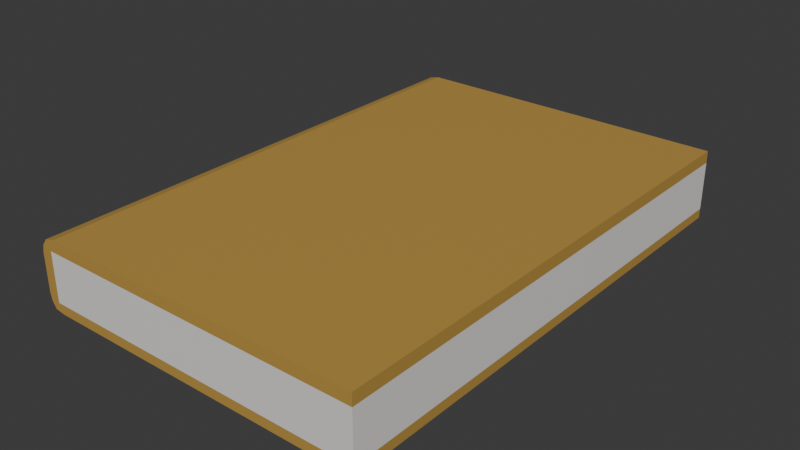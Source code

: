 # Source: Book000.blend  (saved by Blender 5.0.119; exported with 4.5.12 LTS)
import bpy
from mathutils import Matrix  # noqa: F401  (used for matrix-valued properties, if any)

bpy.ops.wm.read_factory_settings(use_empty=True)
scene = bpy.context.scene
scene.name = 'Scene'

# ---- collections
col_collection = bpy.data.collections.new('Collection'); scene.collection.children.link(col_collection)

# ---- materials (node trees are filled in below, after node groups)
mat_book001 = bpy.data.materials.new('Book001')
mat_book002 = bpy.data.materials.new('Book002')

# ---- material node trees
mat_book001.use_nodes = True; mat_book001.node_tree.nodes.clear()
_N = mat_book001.node_tree.nodes; _L = mat_book001.node_tree.links
n0 = _N.new('ShaderNodeBsdfPrincipled'); n0.name = 'Principled BSDF'; n0.location = (-200, 100)
n1 = _N.new('ShaderNodeOutputMaterial'); n1.name = 'Material Output'; n1.location = (200, 100)
n2 = _N.new('ShaderNodeRGB'); n2.name = 'Color'; n2.location = (-490, 60)
n2.outputs[0].default_value = (0.5, 0.3016, 0.06551, 1.0)
_L.new(n0.outputs[0], n1.inputs[0])
_L.new(n2.outputs[0], n0.inputs[0])
n1.is_active_output = True
mat_book002.use_nodes = True; mat_book002.node_tree.nodes.clear()
_N = mat_book002.node_tree.nodes; _L = mat_book002.node_tree.links
n0 = _N.new('ShaderNodeBsdfPrincipled'); n0.name = 'Principled BSDF'; n0.location = (-200, 100)
n0.inputs[0].default_value = (0.8, 0.7879, 0.7523, 1.0)
n1 = _N.new('ShaderNodeOutputMaterial'); n1.name = 'Material Output'; n1.location = (200, 100)
_L.new(n0.outputs[0], n1.inputs[0])
n1.is_active_output = True

# ---- world
world_world = bpy.data.worlds.new('World'); scene.world = world_world
world_world.use_nodes = True; world_world.node_tree.nodes.clear()
_N = world_world.node_tree.nodes; _L = world_world.node_tree.links
n0 = _N.new('ShaderNodeOutputWorld'); n0.name = 'World Output'; n0.location = (200, 100)
n1 = _N.new('ShaderNodeBackground'); n1.name = 'Background'; n1.location = (-200, 100)
n1.inputs[0].default_value = (0.05088, 0.05088, 0.05088, 1.0)
_L.new(n1.outputs[0], n0.inputs[0])
n0.is_active_output = True
world_world.color = (0.05088, 0.05088, 0.05088)
world_world.sun_shadow_jitter_overblur = 0.0

# ---- meshes
me_cube = bpy.data.meshes.new('Cube')
me_cube.from_pydata([(0.0006586, 0.2153, -0.01179), (0.145, 0.2153, 0.01453), (0.145, 0.2153, -0.01547), (0.0006586, 0.0003429, -0.01179), (0.145, 0.0003429, 0.01453), (0.145, 0.0003429, -0.01547), (-2.493e-05, 0.2153, 0.007443), (0.145, 0.0003429, 0.009415), (0.145, 0.2153, 0.009415), (-2.491e-05, 0.0003429, 0.007443), (6.762e-05, 0.2153, -0.008625), (0.145, 0.2153, -0.01138), (6.764e-05, 0.0003429, -0.008625), (0.145, 0.0003429, -0.01138), (0.006842, 0.0003429, -0.01547), (0.006528, 0.2153, 0.01453), (0.007168, 0.0003429, 0.01453), (0.006842, 0.2153, -0.01547), (0.004842, 0.2153, 0.009415), (0.004842, 0.0003429, 0.009415), (0.004842, 0.0003429, -0.01138), (0.004842, 0.2153, -0.01138), (0.000682, 0.0003429, 0.01062), (0.000682, 0.2153, 0.01062), (0.002938, 0.0003429, 0.01351), (0.002298, 0.2153, 0.01351), (0.002455, 0.2153, -0.01477), (0.002455, 0.0003429, -0.01477)], [], [(24, 16, 15, 25), (27, 3, 0, 26), (9, 6, 10, 12), (7, 4, 16, 19), (12, 10, 0, 3), (19, 12, 20), (17, 2, 5, 14), (20, 3, 27), (1, 4, 7, 8), (21, 17, 26), (17, 21, 11, 2), (10, 18, 21), (13, 20, 14, 5), (19, 20, 13, 7), (8, 11, 21, 18), (25, 23, 22, 24), (25, 18, 23), (11, 13, 5, 2), (22, 19, 24), (9, 22, 23, 6), (16, 4, 1, 15), (15, 1, 8, 18), (19, 9, 12), (27, 14, 20), (20, 12, 3), (26, 0, 21), (0, 10, 21), (10, 6, 18), (7, 13, 11, 8), (15, 18, 25), (18, 6, 23), (9, 19, 22), (19, 16, 24), (26, 17, 14, 27)])
me_cube.polygons.foreach_set('material_index', [0, 0, 0, 0, 0, 0, 0, 0, 0, 0, 0, 0, 0, 1, 1, 0, 0, 0, 0, 0, 0, 0, 0, 0, 0, 0, 0, 0, 1, 0, 0, 0, 0, 0])
_k = set([(0, 3), (0, 10), (0, 21), (0, 26), (1, 4), (1, 8), (1, 15), (2, 5), (2, 11), (2, 17), (3, 12), (3, 20), (3, 27), (4, 7), (4, 16), (5, 13), (5, 14), (6, 9), (6, 10), (6, 18), (6, 23), (7, 8), (7, 19), (8, 18), (9, 12), (9, 19), (9, 22), (10, 12), (10, 18), (10, 21), (11, 13), (11, 21), (12, 19), (12, 20), (13, 20), (14, 17), (14, 20), (14, 27), (15, 16), (15, 18), (15, 25), (16, 19), (16, 24), (17, 21), (17, 26), (18, 21), (18, 23), (18, 25), (19, 20), (19, 22), (19, 24), (20, 27), (21, 26), (22, 23), (22, 24), (23, 25), (24, 25), (26, 27)])
me_cube.attributes.new('sharp_edge', 'BOOLEAN', 'EDGE').data.foreach_set('value', [ (min(e.vertices), max(e.vertices)) in _k for e in me_cube.edges])
_uv = me_cube.uv_layers.new(name='UVMap')
_uv.uv.foreach_set('vector', [0.399, 0.999, 0.399, 0.9766, 0.001001, 0.9766, 0.001001, 0.999, 0.799, 0.001001, 0.751, 0.001001, 0.751, 0.3892, 0.799, 0.3892, 0.401, 0.5844, 0.799, 0.5844, 0.799, 0.3912, 0.401, 0.3912, 0.849, 0.001001, 0.801, 0.001001, 0.801, 0.3892, 0.849, 0.3892, 0.401, 0.9258, 0.799, 0.9258, 0.799, 0.879, 0.401, 0.879, 0.998, 0.7815, 0.801, 0.7815, 0.801, 0.8273, 0.399, 0.001001, 0.001001, 0.001001, 0.001001, 0.3892, 0.399, 0.3892, 0.873, 0.4888, 0.851, 0.4888, 0.851, 0.5346, 0.849, 0.7795, 0.849, 0.3912, 0.801, 0.3912, 0.801, 0.7795, 0.876, 0.4858, 0.898, 0.44, 0.876, 0.44, 0.799, 0.9746, 0.799, 0.9278, 0.401, 0.9278, 0.401, 0.9746, 0.999, 0.8283, 0.802, 0.8283, 0.999, 0.7825, 0.649, 0.3892, 0.649, 0.001001, 0.601, 0.001001, 0.601, 0.3892, 0.799, 0.7795, 0.799, 0.5864, 0.401, 0.5864, 0.401, 0.7795, 0.599, 0.001001, 0.401, 0.001001, 0.401, 0.3892, 0.599, 0.3892, 0.799, 0.8283, 0.799, 0.7815, 0.401, 0.7815, 0.401, 0.8283, 0.851, 0.4858, 0.873, 0.44, 0.851, 0.44, 0.699, 0.3892, 0.699, 0.001001, 0.651, 0.001001, 0.651, 0.3892, 0.874, 0.4868, 0.852, 0.4868, 0.874, 0.441, 0.799, 0.877, 0.799, 0.8303, 0.401, 0.8303, 0.401, 0.877, 0.399, 0.3912, 0.001001, 0.3912, 0.001001, 0.7795, 0.399, 0.7795, 0.749, 0.3892, 0.749, 0.001001, 0.701, 0.001001, 0.701, 0.3892, 0.801, 0.8517, 0.801, 0.8303, 0.998, 0.8303, 0.899, 0.4868, 0.877, 0.4868, 0.899, 0.441, 0.876, 0.3912, 0.876, 0.437, 0.898, 0.3912, 0.874, 0.4898, 0.874, 0.5356, 0.852, 0.5356, 0.877, 0.438, 0.899, 0.3922, 0.899, 0.438, 0.802, 0.8527, 0.999, 0.8527, 0.999, 0.8313, 0.399, 0.9746, 0.399, 0.7815, 0.001001, 0.7815, 0.001001, 0.9746, 0.873, 0.3912, 0.851, 0.437, 0.851, 0.3912, 0.851, 0.5376, 0.851, 0.559, 0.873, 0.5376, 0.874, 0.5386, 0.874, 0.56, 0.852, 0.56, 0.874, 0.3922, 0.852, 0.438, 0.874, 0.438, 0.874, 0.001001, 0.851, 0.001001, 0.851, 0.3892, 0.874, 0.3892])
me_cube.materials.append(mat_book001)
me_cube.materials.append(mat_book002)
me_cube.use_mirror_vertex_groups = False
me_cube.update()

# ---- objects
ob_book = bpy.data.objects.new('Book', me_cube)

# ---- transforms, parenting, visibility, modifiers, constraints
ob_book.location = (0.0, 0.0, 0.0)
ob_book.lock_rotations_4d = False
ob_book.empty_display_type = 'ARROWS'
ob_book.lineart.crease_threshold = 0.0

# ---- collection membership
col_collection.objects.link(ob_book)

# ---- scene / render settings (as saved in the file)
scene.frame_start = 1; scene.frame_end = 250; scene.frame_set(1)
scene.render.engine = 'BLENDER_EEVEE_NEXT'
scene.render.bake_bias = 0.0
scene.render.bake_samples = 0
scene.cycles.sampling_pattern = 'TABULATED_SOBOL'
scene.eevee.use_volume_custom_range = False
bpy.context.view_layer.update()

# ---- added for rendering (the .blend has no active camera and no usable light): camera, sun
cam_auto = bpy.data.cameras.new('AutoCamera')
cam_auto.lens = 50.0
cam_auto.sensor_width = 36.0
cam_auto.clip_end = 1000.0
ob_auto_camera = bpy.data.objects.new('AutoCamera', cam_auto)
scene.collection.objects.link(ob_auto_camera)
ob_auto_camera.location = (0.31401, -0.181999, 0.192753)
ob_auto_camera.rotation_euler = (1.09748, -7.21219e-08, 0.694738)
scene.camera = ob_auto_camera
light_auto_sun = bpy.data.lights.new('AutoSun', 'SUN')
light_auto_sun.energy = 3.0
light_auto_sun.angle = 0.0523599
ob_auto_sun = bpy.data.objects.new('AutoSun', light_auto_sun)
scene.collection.objects.link(ob_auto_sun)
ob_auto_sun.rotation_euler = (0.872665, 0.174533, 0.523599)
bpy.context.view_layer.update()
